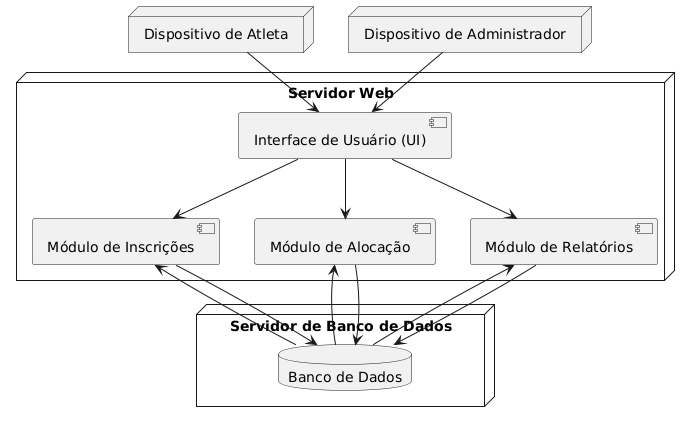

The diagram above was rendered by PlantUML. Its source (embedded in the PNG):
@startuml
node "Servidor Web" {
    [Interface de Usuário (UI)] 
    [Módulo de Inscrições] 
    [Módulo de Alocação] 
    [Módulo de Relatórios] 
}

node "Servidor de Banco de Dados" {
    database "Banco de Dados" as DB
}

node "Dispositivo de Atleta" as Atleta
node "Dispositivo de Administrador" as Admin

' Relacionamentos entre os nós (sem rótulos)
Atleta --> "Interface de Usuário (UI)" 
Admin --> "Interface de Usuário (UI)" 
"Interface de Usuário (UI)" --> [Módulo de Inscrições] 
"Interface de Usuário (UI)" --> [Módulo de Alocação] 
"Interface de Usuário (UI)" --> [Módulo de Relatórios] 
[Módulo de Inscrições] --> DB 
[Módulo de Alocação] --> DB 
[Módulo de Relatórios] --> DB 
DB --> [Módulo de Inscrições] 
DB --> [Módulo de Alocação] 
DB --> [Módulo de Relatórios]
@enduml